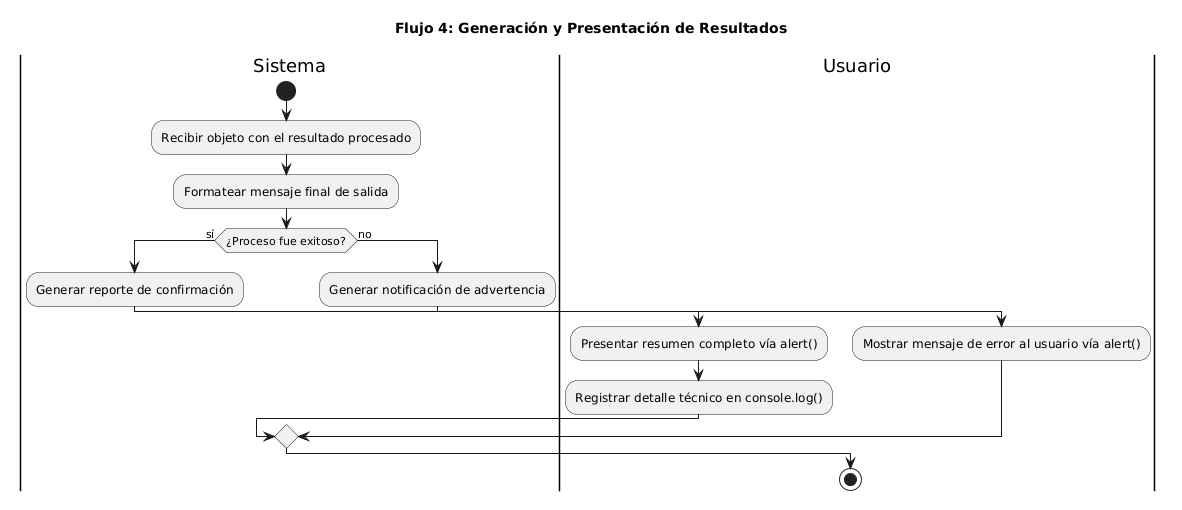

The diagram above was rendered by PlantUML. Its source (embedded in the PNG):
@startuml
title Flujo 4: Generación y Presentación de Resultados

|Sistema|
start
:Recibir objeto con el resultado procesado;
:Formatear mensaje final de salida;

if (¿Proceso fue exitoso?) then (sí)
  :Generar reporte de confirmación;
  
  |Usuario|
  :Presentar resumen completo vía alert();
  :Registrar detalle técnico en console.log();
else (no)
  |Sistema|
  :Generar notificación de advertencia;
  
  |Usuario|
  :Mostrar mensaje de error al usuario vía alert();
endif

stop
@enduml